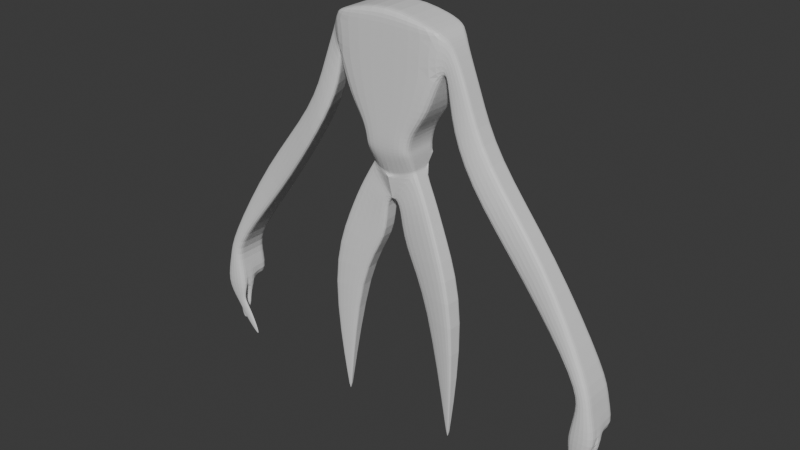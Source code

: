 # Source: windman.blend  (saved by Blender 4.0.36; exported with 4.5.12 LTS)
import bpy
from mathutils import Matrix  # noqa: F401  (used for matrix-valued properties, if any)

bpy.ops.wm.read_factory_settings(use_empty=True)
scene = bpy.context.scene
scene.name = 'Scene'

# ---- collections
col_collection = bpy.data.collections.new('Collection'); scene.collection.children.link(col_collection)

# ---- materials (node trees are filled in below, after node groups)
mat_material = bpy.data.materials.new('Material')
mat_material.alpha_threshold = 0.0
mat_material.use_transparent_shadow = False
mat_material.roughness = 0.5
mat_material.line_color = (0.0, 0.0, 0.0, 1.0)

# ---- material node trees
mat_material.use_nodes = True; mat_material.node_tree.nodes.clear()
_N = mat_material.node_tree.nodes; _L = mat_material.node_tree.links
n0 = _N.new('ShaderNodeOutputMaterial'); n0.name = 'Material Output'; n0.location = (300, 300)
n1 = _N.new('ShaderNodeBsdfPrincipled'); n1.name = 'Principled BSDF'; n1.location = (10, 300)
n1.inputs[3].default_value = 1.45
_L.new(n1.outputs[0], n0.inputs[0])
n0.is_active_output = True

# ---- world
world_world = bpy.data.worlds.new('World'); scene.world = world_world
world_world.use_nodes = True; world_world.node_tree.nodes.clear()
_N = world_world.node_tree.nodes; _L = world_world.node_tree.links
n0 = _N.new('ShaderNodeOutputWorld'); n0.name = 'World Output'; n0.location = (300, 300)
n1 = _N.new('ShaderNodeBackground'); n1.name = 'Background'; n1.location = (10, 300)
n1.inputs[0].default_value = (0.05088, 0.05088, 0.05088, 1.0)
_L.new(n1.outputs[0], n0.inputs[0])
n0.is_active_output = True
world_world.color = (0.05088, 0.05088, 0.05088)
world_world.use_sun_shadow = False
world_world.sun_shadow_jitter_overblur = 0.0

# ---- meshes
me_cube = bpy.data.meshes.new('Cube')
me_cube.from_pydata([(2.465, 1.0, 1.719), (1.167, 1.0, -2.301), (2.465, -1.0, 1.719), (1.167, -1.0, -2.301), (2.38, 1.0, 0.09451), (2.579, -0.5213, 0.4889), (2.38, -1.0, 0.09451), (2.579, 0.5213, 0.4889), (2.728, -0.5213, 1.561), (2.728, 0.5213, 1.561), (1.067, 0.9061, -3.229), (1.067, -0.9061, -3.229), (0.0, 1.0, -2.222), (0.0, -1.0, 1.778), (0.0, -1.0, -2.222), (0.0, 1.0, 1.778), (0.0, 1.0, 0.09451), (0.0, -1.0, 0.09451), (0.0, 0.8508, -3.809), (0.0, -0.8508, -3.809), (0.0, -0.7137, -4.374), (1.012, -0.4201, -4.028), (1.012, 0.4201, -4.028), (2.347, 1.0, 1.931), (2.347, -1.0, 1.931), (0.0, 1.0, 2.589), (0.0, -1.0, 2.589), (1.904, 1.0, -1.37), (1.904, -1.0, -1.37), (0.0, -1.0, -1.064), (0.0, 1.0, -1.064), (1.011, -1.0, -3.046), (1.011, 1.0, -3.046), (0.0, -1.0, -3.12), (0.0, 1.0, -3.12), (6.254, 0.5213, -6.903), (6.254, -0.5213, -6.903), (7.125, -0.5213, -5.851), (7.125, 0.5213, -5.851), (3.687, -0.8867, -3.571), (4.269, -0.5213, -2.581), (4.269, 0.5213, -2.581), (3.809, 0.8162, -3.0), (3.482, -0.5213, -0.2965), (3.036, 0.5213, -1.269), (2.607, -0.5213, -1.269), (3.482, 0.5213, -0.2965), (8.899, 0.7882, -10.17), (8.899, -0.7882, -10.17), (9.51, -0.7882, -10.15), (9.51, 0.7882, -10.15), (0.0, -0.7137, -4.374), (1.012, -0.4201, -4.028), (1.012, 0.4201, -4.028), (0.0, 0.7137, -4.374), (0.0, -0.4703, -5.382), (0.0, -0.4703, -5.392), (0.0, 0.3698, -5.392), (0.0, 0.3698, -5.382), (1.57, -0.5238, -5.047), (1.556, 0.3537, -4.993), (0.3736, -0.5457, -5.649), (0.3591, 0.3317, -5.594), (3.317, -0.8152, -9.684), (3.404, 0.2171, -9.684), (1.753, -0.5949, -9.186), (1.839, 0.4373, -9.186), (0.3959, -0.4097, -7.392), (2.178, -0.6652, -6.468), (2.264, 0.2094, -6.468), (0.4816, 0.4649, -7.392), (2.771, -0.1687, -16.11), (2.776, -0.1205, -16.11), (2.749, -0.1677, -16.11), (2.753, -0.1194, -16.11), (8.694, 0.9144, -12.57), (8.694, -0.9144, -12.57), (10.05, -0.9144, -12.63), (10.05, 0.9144, -12.63), (9.623, 0.8513, -11.13), (9.035, 0.8513, -11.2), (9.035, -0.8513, -11.2), (9.623, -0.8513, -11.13), (2.465, -5.96e-08, 1.719), (1.167, 1.788e-07, -2.301), (2.38, 0.0, 0.09451), (1.067, 0.0, -3.229), (2.579, 0.0, 0.4889), (2.728, -1.192e-07, 1.561), (1.012, 2.98e-08, -4.028), (2.347, 0.0, 1.931), (0.0, -5.96e-08, 2.589), (1.904, 1.192e-07, -1.37), (1.011, 1.192e-07, -3.046), (6.254, 0.0, -6.903), (7.125, 0.0, -5.851), (4.269, 0.0, -2.581), (3.748, -0.03522, -3.285), (2.822, 0.0, -1.269), (3.482, -5.96e-08, -0.2965), (8.899, -1.605e-07, -10.17), (9.51, -1.199e-07, -10.15), (1.012, 2.98e-08, -4.028), (0.0, 0.0, -4.374), (0.0, -0.05022, -5.392), (0.0, -0.05022, -5.382), (1.563, -0.08505, -5.02), (0.3663, -0.107, -5.621), (3.36, -0.299, -9.684), (1.796, -0.07877, -9.186), (0.4387, 0.02761, -7.392), (2.221, -0.2279, -6.468), (2.774, -0.1446, -16.11), (2.751, -0.1435, -16.11), (8.694, -7.593e-08, -12.57), (10.05, -6.831e-08, -12.63), (9.623, -1.293e-07, -11.13), (9.035, -1.415e-07, -11.2), (1.167, 0.5, -2.301), (1.067, 0.453, -3.229), (1.012, 0.21, -4.028), (1.011, 0.5, -3.046), (4.269, 0.2606, -2.581), (3.482, 0.2606, -0.2965), (1.012, 0.21, -4.028), (0.0, 0.1598, -5.392), (1.559, 0.1343, -5.006), (0.3627, 0.1124, -5.608), (3.382, -0.04098, -9.684), (1.817, 0.1793, -9.186), (2.243, -0.009247, -6.468), (2.775, -0.1325, -16.11), (2.752, -0.1315, -16.11), (9.623, 0.4256, -11.13), (2.465, 0.5, 1.719), (2.38, 0.5, 0.09451), (2.579, 0.2606, 0.4889), (2.728, 0.2606, 1.561), (2.347, 0.5, 1.931), (0.0, 0.5, 2.589), (1.904, 0.5, -1.37), (6.254, 0.2606, -6.903), (7.125, 0.2606, -5.851), (3.779, 0.3905, -3.142), (2.929, 0.2606, -1.269), (8.899, 0.3941, -10.17), (9.51, 0.3941, -10.15), (0.0, 0.3568, -4.374), (0.0, 0.1598, -5.382), (0.4602, 0.2463, -7.392), (8.694, 0.4572, -12.57), (10.05, 0.4572, -12.63), (9.035, 0.4256, -11.2), (2.465, -0.5, 1.719), (2.38, -0.5, 0.09451), (2.579, -0.2606, 0.4889), (2.728, -0.2606, 1.561), (2.347, -0.5, 1.931), (0.0, -0.5, 2.589), (1.904, -0.5, -1.37), (6.254, -0.2606, -6.903), (7.125, -0.2606, -5.851), (3.718, -0.4609, -3.428), (2.715, -0.2606, -1.269), (8.899, -0.3941, -10.17), (9.51, -0.3941, -10.15), (0.0, -0.3568, -4.374), (0.0, -0.2603, -5.382), (0.4173, -0.1911, -7.392), (8.694, -0.4572, -12.57), (10.05, -0.4572, -12.63), (9.035, -0.4256, -11.2), (1.167, -0.5, -2.301), (1.067, -0.453, -3.229), (1.012, -0.21, -4.028), (1.011, -0.5, -3.046), (4.269, -0.2606, -2.581), (3.482, -0.2606, -0.2965), (1.012, -0.21, -4.028), (0.0, -0.2603, -5.392), (1.567, -0.3044, -5.033), (0.37, -0.3263, -5.635), (3.339, -0.5571, -9.684), (1.774, -0.3368, -9.186), (2.2, -0.4466, -6.468), (2.773, -0.1567, -16.11), (2.75, -0.1556, -16.11), (9.623, -0.4256, -11.13), (8.913, -0.5955, -13.24), (8.913, -0.776, -13.24), (9.362, -0.776, -13.54), (9.362, -0.5955, -13.54), (8.732, -0.5955, -13.52), (8.732, -0.776, -13.52), (9.18, -0.776, -13.82), (9.18, -0.5955, -13.82), (8.351, -0.6067, -14.17), (8.351, -0.7649, -14.17), (8.744, -0.7649, -14.43), (8.744, -0.6067, -14.43), (8.08, -0.6678, -14.92), (8.08, -0.7038, -14.92), (8.169, -0.7038, -14.98), (8.169, -0.6678, -14.98), (9.669, -0.1159, -13.4), (9.001, -0.1159, -13.37), (9.001, -0.3413, -13.37), (9.669, -0.3413, -13.4), (9.65, -0.1159, -13.81), (8.982, -0.1159, -13.78), (8.982, -0.3413, -13.78), (9.65, -0.3413, -13.81), (9.832, -0.04511, -14.48), (9.385, -0.04511, -14.46), (9.385, -0.1959, -14.46), (9.832, -0.1959, -14.48), (9.664, -0.09562, -14.86), (9.516, -0.09562, -14.86), (9.516, -0.1454, -14.86), (9.664, -0.1454, -14.86)], [], [(153, 2, 8, 156), (16, 15, 0, 4), (30, 16, 4, 27), (159, 154, 6, 28), (173, 11, 21, 174), (175, 31, 11, 173), (34, 32, 10, 18), (31, 33, 19, 11), (135, 4, 7, 136), (4, 0, 9, 7), (28, 6, 17, 29), (2, 6, 5, 8), (40, 39, 36, 37), (6, 2, 13, 17), (13, 2, 24, 26), (174, 21, 52, 178), (18, 10, 53, 54), (11, 19, 20, 21), (157, 158, 26, 24), (0, 15, 25, 23), (134, 0, 23, 138), (3, 28, 29, 14), (172, 159, 28, 3), (12, 30, 27, 1), (3, 14, 33, 31), (12, 1, 32, 34), (172, 3, 31, 175), (35, 38, 50, 47), (42, 41, 38, 35), (143, 42, 35, 141), (176, 40, 37, 161), (177, 43, 40, 176), (144, 44, 42, 143), (44, 46, 41, 42), (43, 45, 39, 40), (8, 5, 45, 43), (7, 9, 46, 44), (136, 7, 44, 144), (156, 8, 43, 177), (80, 79, 78, 75), (141, 35, 47, 145), (161, 37, 49, 165), (37, 36, 48, 49), (147, 54, 58, 148), (21, 20, 51, 52), (167, 179, 56, 55), (57, 53, 60, 62), (54, 53, 57, 58), (52, 51, 55, 56), (68, 67, 65, 63), (125, 57, 62, 127), (52, 56, 61, 59), (178, 52, 59, 180), (63, 65, 73, 71), (184, 68, 63, 182), (70, 69, 64, 66), (149, 70, 66, 129), (127, 62, 70, 149), (62, 60, 69, 70), (180, 59, 68, 184), (59, 61, 67, 68), (185, 71, 73, 186), (182, 63, 71, 185), (66, 64, 72, 74), (129, 66, 74, 132), (169, 170, 191, 188), (152, 80, 75, 150), (187, 82, 77, 170), (82, 81, 76, 77), (49, 48, 81, 82), (165, 49, 82, 187), (145, 47, 80, 152), (47, 50, 79, 80), (164, 100, 117, 171), (146, 101, 116, 133), (133, 116, 115, 151), (171, 117, 114, 169), (150, 151, 115, 114), (183, 109, 113, 186), (128, 108, 112, 131), (131, 112, 113, 132), (126, 106, 111, 130), (181, 107, 110, 168), (168, 110, 109, 183), (130, 111, 108, 128), (124, 102, 106, 126), (179, 104, 107, 181), (148, 125, 104, 105), (166, 103, 105, 167), (142, 95, 101, 146), (160, 94, 100, 164), (137, 88, 99, 123), (155, 87, 98, 163), (163, 98, 97, 162), (123, 99, 96, 122), (122, 96, 95, 142), (162, 97, 94, 160), (118, 84, 93, 121), (118, 140, 92, 84), (153, 83, 90, 157), (138, 139, 91, 90), (120, 89, 102, 124), (154, 85, 87, 155), (121, 93, 86, 119), (119, 86, 89, 120), (140, 135, 85, 92), (134, 83, 88, 137), (0, 134, 137, 9), (27, 4, 135, 140), (10, 119, 120, 22), (32, 121, 119, 10), (22, 120, 124, 53), (23, 25, 139, 138), (1, 27, 140, 118), (1, 118, 121, 32), (41, 122, 142, 38), (46, 123, 122, 41), (9, 137, 123, 46), (38, 142, 146, 50), (58, 57, 125, 148), (53, 124, 126, 60), (69, 130, 128, 64), (60, 126, 130, 69), (72, 131, 132, 74), (64, 128, 131, 72), (75, 78, 151, 150), (79, 133, 151, 78), (50, 146, 133, 79), (100, 145, 152, 117), (117, 152, 150, 114), (109, 129, 132, 113), (107, 127, 149, 110), (110, 149, 129, 109), (104, 125, 127, 107), (103, 147, 148, 105), (94, 141, 145, 100), (87, 136, 144, 98), (98, 144, 143, 97), (97, 143, 141, 94), (83, 134, 138, 90), (85, 135, 136, 87), (6, 154, 155, 5), (2, 153, 157, 24), (39, 162, 160, 36), (45, 163, 162, 39), (5, 155, 163, 45), (36, 160, 164, 48), (51, 166, 167, 55), (56, 179, 181, 61), (67, 168, 183, 65), (61, 181, 168, 67), (65, 183, 186, 73), (81, 171, 169, 76), (48, 164, 171, 81), (101, 165, 187, 116), (116, 187, 170, 115), (169, 114, 205, 206), (108, 182, 185, 112), (112, 185, 186, 113), (106, 180, 184, 111), (111, 184, 182, 108), (102, 178, 180, 106), (105, 104, 179, 167), (95, 161, 165, 101), (88, 156, 177, 99), (99, 177, 176, 96), (96, 176, 161, 95), (84, 172, 175, 93), (84, 92, 159, 172), (90, 91, 158, 157), (89, 174, 178, 102), (93, 175, 173, 86), (86, 173, 174, 89), (92, 85, 154, 159), (83, 153, 156, 88), (188, 191, 195, 192), (76, 169, 188, 189), (170, 77, 190, 191), (77, 76, 189, 190), (195, 194, 198, 199), (190, 189, 193, 194), (191, 190, 194, 195), (189, 188, 192, 193), (199, 198, 202, 203), (193, 192, 196, 197), (192, 195, 199, 196), (194, 193, 197, 198), (200, 203, 202, 201), (197, 196, 200, 201), (196, 199, 203, 200), (198, 197, 201, 202), (207, 206, 210, 211), (115, 170, 207, 204), (170, 169, 206, 207), (114, 115, 204, 205), (208, 211, 215, 212), (206, 205, 209, 210), (204, 207, 211, 208), (205, 204, 208, 209), (215, 214, 218, 219), (209, 208, 212, 213), (211, 210, 214, 215), (210, 209, 213, 214), (217, 216, 219, 218), (214, 213, 217, 218), (212, 215, 219, 216), (213, 212, 216, 217)])
_uv = me_cube.uv_layers.new(name='UVMap')
_uv.uv.foreach_set('vector', [0.625, 0.6875, 0.625, 0.75, 0.625, 0.75, 0.625, 0.6875, 0.5, 0.375, 0.625, 0.375, 0.625, 0.5, 0.5, 0.5, 0.4375, 0.375, 0.5, 0.375, 0.5, 0.5, 0.4375, 0.5, 0.4375, 0.6875, 0.5, 0.6875, 0.5, 0.75, 0.4375, 0.75, 0.375, 0.6875, 0.375, 0.75, 0.375, 0.75, 0.375, 0.6875, 0.375, 0.6875, 0.375, 0.75, 0.375, 0.75, 0.375, 0.6875, 0.375, 0.375, 0.375, 0.5, 0.375, 0.5, 0.375, 0.375, 0.375, 0.75, 0.375, 0.875, 0.375, 0.875, 0.375, 0.75, 0.5, 0.5625, 0.5, 0.5, 0.5, 0.5, 0.5, 0.5625, 0.5, 0.5, 0.625, 0.5, 0.625, 0.5, 0.5, 0.5, 0.4375, 0.75, 0.5, 0.75, 0.5, 0.875, 0.4375, 0.875, 0.625, 0.75, 0.5, 0.75, 0.5, 0.75, 0.625, 0.75, 0.625, 0.75, 0.5, 0.75, 0.5, 0.75, 0.625, 0.75, 0.5, 0.75, 0.625, 0.75, 0.625, 0.875, 0.5, 0.875, 0.625, 0.875, 0.625, 0.75, 0.625, 0.75, 0.625, 0.875, 0.375, 0.6875, 0.375, 0.75, 0.375, 0.75, 0.375, 0.6875, 0.375, 0.375, 0.375, 0.5, 0.375, 0.5, 0.375, 0.375, 0.375, 0.75, 0.375, 0.875, 0.375, 0.875, 0.375, 0.75, 0.625, 0.6875, 0.75, 0.6875, 0.75, 0.75, 0.625, 0.75, 0.625, 0.5, 0.625, 0.375, 0.625, 0.375, 0.625, 0.5, 0.625, 0.5625, 0.625, 0.5, 0.625, 0.5, 0.625, 0.5625, 0.375, 0.75, 0.4375, 0.75, 0.4375, 0.875, 0.375, 0.875, 0.375, 0.6875, 0.4375, 0.6875, 0.4375, 0.75, 0.375, 0.75, 0.375, 0.375, 0.4375, 0.375, 0.4375, 0.5, 0.375, 0.5, 0.375, 0.75, 0.375, 0.875, 0.375, 0.875, 0.375, 0.75, 0.375, 0.375, 0.375, 0.5, 0.375, 0.5, 0.375, 0.375, 0.375, 0.6875, 0.375, 0.75, 0.375, 0.75, 0.375, 0.6875, 0.5, 0.5, 0.625, 0.5, 0.625, 0.5, 0.5, 0.5, 0.5, 0.5, 0.625, 0.5, 0.625, 0.5, 0.5, 0.5, 0.5, 0.5625, 0.5, 0.5, 0.5, 0.5, 0.5, 0.5625, 0.625, 0.6875, 0.625, 0.75, 0.625, 0.75, 0.625, 0.6875, 0.625, 0.6875, 0.625, 0.75, 0.625, 0.75, 0.625, 0.6875, 0.5, 0.5625, 0.5, 0.5, 0.5, 0.5, 0.5, 0.5625, 0.5, 0.5, 0.625, 0.5, 0.625, 0.5, 0.5, 0.5, 0.625, 0.75, 0.5, 0.75, 0.5, 0.75, 0.625, 0.75, 0.625, 0.75, 0.5, 0.75, 0.5, 0.75, 0.625, 0.75, 0.5, 0.5, 0.625, 0.5, 0.625, 0.5, 0.5, 0.5, 0.5, 0.5625, 0.5, 0.5, 0.5, 0.5, 0.5, 0.5625, 0.625, 0.6875, 0.625, 0.75, 0.625, 0.75, 0.625, 0.6875, 0.5, 0.5, 0.625, 0.5, 0.625, 0.5, 0.5, 0.5, 0.5, 0.5625, 0.5, 0.5, 0.5, 0.5, 0.5, 0.5625, 0.625, 0.6875, 0.625, 0.75, 0.625, 0.75, 0.625, 0.6875, 0.625, 0.75, 0.5, 0.75, 0.5, 0.75, 0.625, 0.75, 0.0, 0.0, 0.0, 0.0, 0.0, 0.0, 0.0, 0.0, 0.375, 0.75, 0.375, 0.875, 0.375, 0.875, 0.375, 0.75, 0.25, 0.6875, 0.375, 0.6875, 0.375, 0.75, 0.25, 0.75, 0.375, 0.5, 0.375, 0.5, 0.375, 0.5, 0.375, 0.5, 0.375, 0.375, 0.375, 0.5, 0.375, 0.5, 0.375, 0.375, 0.375, 0.75, 0.375, 0.875, 0.375, 0.875, 0.375, 0.75, 0.375, 0.75, 0.375, 0.75, 0.375, 0.75, 0.375, 0.75, 0.375, 0.5625, 0.375, 0.5, 0.375, 0.5, 0.375, 0.5625, 0.375, 0.75, 0.375, 0.75, 0.375, 0.75, 0.375, 0.75, 0.375, 0.6875, 0.375, 0.75, 0.375, 0.75, 0.375, 0.6875, 0.375, 0.75, 0.375, 0.75, 0.375, 0.75, 0.375, 0.75, 0.375, 0.6875, 0.375, 0.75, 0.375, 0.75, 0.375, 0.6875, 0.375, 0.5, 0.375, 0.5, 0.375, 0.5, 0.375, 0.5, 0.375, 0.5625, 0.375, 0.5, 0.375, 0.5, 0.375, 0.5625, 0.375, 0.5625, 0.375, 0.5, 0.375, 0.5, 0.375, 0.5625, 0.375, 0.5, 0.375, 0.5, 0.375, 0.5, 0.375, 0.5, 0.375, 0.6875, 0.375, 0.75, 0.375, 0.75, 0.375, 0.6875, 0.375, 0.75, 0.375, 0.75, 0.375, 0.75, 0.375, 0.75, 0.375, 0.6875, 0.375, 0.75, 0.375, 0.75, 0.375, 0.6875, 0.375, 0.6875, 0.375, 0.75, 0.375, 0.75, 0.375, 0.6875, 0.375, 0.5, 0.375, 0.5, 0.375, 0.5, 0.375, 0.5, 0.375, 0.5625, 0.375, 0.5, 0.375, 0.5, 0.375, 0.5625, 0.5, 0.6875, 0.625, 0.6875, 0.625, 0.6875, 0.5, 0.6875, 0.5, 0.5625, 0.5, 0.5, 0.5, 0.5, 0.5, 0.5625, 0.625, 0.6875, 0.625, 0.75, 0.625, 0.75, 0.625, 0.6875, 0.625, 0.75, 0.5, 0.75, 0.5, 0.75, 0.625, 0.75, 0.625, 0.75, 0.5, 0.75, 0.5, 0.75, 0.625, 0.75, 0.625, 0.6875, 0.625, 0.75, 0.625, 0.75, 0.625, 0.6875, 0.5, 0.5625, 0.5, 0.5, 0.5, 0.5, 0.5, 0.5625, 0.5, 0.5, 0.625, 0.5, 0.625, 0.5, 0.5, 0.5, 0.5, 0.6875, 0.5, 0.625, 0.5, 0.625, 0.5, 0.6875, 0.625, 0.5625, 0.625, 0.625, 0.625, 0.625, 0.625, 0.5625, 0.625, 0.5625, 0.625, 0.625, 0.625, 0.625, 0.625, 0.5625, 0.5, 0.6875, 0.5, 0.625, 0.5, 0.625, 0.5, 0.6875, 0.5, 0.5625, 0.625, 0.5625, 0.625, 0.625, 0.5, 0.625, 0.375, 0.6875, 0.375, 0.625, 0.375, 0.625, 0.375, 0.6875, 0.375, 0.5625, 0.375, 0.625, 0.375, 0.625, 0.375, 0.5625, 0.375, 0.5625, 0.375, 0.625, 0.375, 0.625, 0.375, 0.5625, 0.375, 0.5625, 0.375, 0.625, 0.375, 0.625, 0.375, 0.5625, 0.375, 0.6875, 0.375, 0.625, 0.375, 0.625, 0.375, 0.6875, 0.375, 0.6875, 0.375, 0.625, 0.375, 0.625, 0.375, 0.6875, 0.375, 0.5625, 0.375, 0.625, 0.375, 0.625, 0.375, 0.5625, 0.375, 0.5625, 0.375, 0.625, 0.375, 0.625, 0.375, 0.5625, 0.375, 0.6875, 0.375, 0.625, 0.375, 0.625, 0.375, 0.6875, 0.25, 0.5625, 0.375, 0.5625, 0.375, 0.625, 0.25, 0.625, 0.0, 0.0, 0.0, 0.0, 0.0, 0.0, 0.0, 0.0, 0.625, 0.5625, 0.625, 0.625, 0.625, 0.625, 0.625, 0.5625, 0.5, 0.6875, 0.5, 0.625, 0.5, 0.625, 0.5, 0.6875, 0.625, 0.5625, 0.625, 0.625, 0.625, 0.625, 0.625, 0.5625, 0.5, 0.6875, 0.5, 0.625, 0.5, 0.625, 0.5, 0.6875, 0.5, 0.6875, 0.5, 0.625, 0.5, 0.625, 0.5, 0.6875, 0.625, 0.5625, 0.625, 0.625, 0.625, 0.625, 0.625, 0.5625, 0.625, 0.5625, 0.625, 0.625, 0.625, 0.625, 0.625, 0.5625, 0.5, 0.6875, 0.5, 0.625, 0.5, 0.625, 0.5, 0.6875, 0.375, 0.5625, 0.375, 0.625, 0.375, 0.625, 0.375, 0.5625, 0.375, 0.5625, 0.4375, 0.5625, 0.4375, 0.625, 0.375, 0.625, 0.625, 0.6875, 0.625, 0.625, 0.625, 0.625, 0.625, 0.6875, 0.625, 0.5625, 0.75, 0.5625, 0.75, 0.625, 0.625, 0.625, 0.375, 0.5625, 0.375, 0.625, 0.375, 0.625, 0.375, 0.5625, 0.5, 0.6875, 0.5, 0.625, 0.5, 0.625, 0.5, 0.6875, 0.375, 0.5625, 0.375, 0.625, 0.375, 0.625, 0.375, 0.5625, 0.375, 0.5625, 0.375, 0.625, 0.375, 0.625, 0.375, 0.5625, 0.4375, 0.5625, 0.5, 0.5625, 0.5, 0.625, 0.4375, 0.625, 0.625, 0.5625, 0.625, 0.625, 0.625, 0.625, 0.625, 0.5625, 0.625, 0.5, 0.625, 0.5625, 0.625, 0.5625, 0.625, 0.5, 0.4375, 0.5, 0.5, 0.5, 0.5, 0.5625, 0.4375, 0.5625, 0.375, 0.5, 0.375, 0.5625, 0.375, 0.5625, 0.375, 0.5, 0.375, 0.5, 0.375, 0.5625, 0.375, 0.5625, 0.375, 0.5, 0.375, 0.5, 0.375, 0.5625, 0.375, 0.5625, 0.375, 0.5, 0.625, 0.5, 0.75, 0.5, 0.75, 0.5625, 0.625, 0.5625, 0.375, 0.5, 0.4375, 0.5, 0.4375, 0.5625, 0.375, 0.5625, 0.375, 0.5, 0.375, 0.5625, 0.375, 0.5625, 0.375, 0.5, 0.625, 0.5, 0.625, 0.5625, 0.625, 0.5625, 0.625, 0.5, 0.625, 0.5, 0.625, 0.5625, 0.625, 0.5625, 0.625, 0.5, 0.625, 0.5, 0.625, 0.5625, 0.625, 0.5625, 0.625, 0.5, 0.625, 0.5, 0.625, 0.5625, 0.625, 0.5625, 0.625, 0.5, 0.25, 0.5, 0.375, 0.5, 0.375, 0.5625, 0.25, 0.5625, 0.375, 0.5, 0.375, 0.5625, 0.375, 0.5625, 0.375, 0.5, 0.375, 0.5, 0.375, 0.5625, 0.375, 0.5625, 0.375, 0.5, 0.375, 0.5, 0.375, 0.5625, 0.375, 0.5625, 0.375, 0.5, 0.375, 0.5, 0.375, 0.5625, 0.375, 0.5625, 0.375, 0.5, 0.375, 0.5, 0.375, 0.5625, 0.375, 0.5625, 0.375, 0.5, 0.5, 0.5, 0.625, 0.5, 0.625, 0.5625, 0.5, 0.5625, 0.625, 0.5, 0.625, 0.5625, 0.625, 0.5625, 0.625, 0.5, 0.625, 0.5, 0.625, 0.5625, 0.625, 0.5625, 0.625, 0.5, 0.5, 0.625, 0.5, 0.5625, 0.5, 0.5625, 0.5, 0.625, 0.5, 0.625, 0.5, 0.5625, 0.5, 0.5625, 0.5, 0.625, 0.375, 0.625, 0.375, 0.5625, 0.375, 0.5625, 0.375, 0.625, 0.375, 0.625, 0.375, 0.5625, 0.375, 0.5625, 0.375, 0.625, 0.375, 0.625, 0.375, 0.5625, 0.375, 0.5625, 0.375, 0.625, 0.375, 0.625, 0.375, 0.5625, 0.375, 0.5625, 0.375, 0.625, 0.0, 0.0, 0.0, 0.0, 0.0, 0.0, 0.0, 0.0, 0.5, 0.625, 0.5, 0.5625, 0.5, 0.5625, 0.5, 0.625, 0.5, 0.625, 0.5, 0.5625, 0.5, 0.5625, 0.5, 0.625, 0.5, 0.625, 0.5, 0.5625, 0.5, 0.5625, 0.5, 0.625, 0.5, 0.625, 0.5, 0.5625, 0.5, 0.5625, 0.5, 0.625, 0.625, 0.625, 0.625, 0.5625, 0.625, 0.5625, 0.625, 0.625, 0.5, 0.625, 0.5, 0.5625, 0.5, 0.5625, 0.5, 0.625, 0.5, 0.75, 0.5, 0.6875, 0.5, 0.6875, 0.5, 0.75, 0.625, 0.75, 0.625, 0.6875, 0.625, 0.6875, 0.625, 0.75, 0.5, 0.75, 0.5, 0.6875, 0.5, 0.6875, 0.5, 0.75, 0.5, 0.75, 0.5, 0.6875, 0.5, 0.6875, 0.5, 0.75, 0.5, 0.75, 0.5, 0.6875, 0.5, 0.6875, 0.5, 0.75, 0.5, 0.75, 0.5, 0.6875, 0.5, 0.6875, 0.5, 0.75, 0.0, 0.0, 0.0, 0.0, 0.0, 0.0, 0.0, 0.0, 0.375, 0.75, 0.375, 0.6875, 0.375, 0.6875, 0.375, 0.75, 0.375, 0.75, 0.375, 0.6875, 0.375, 0.6875, 0.375, 0.75, 0.375, 0.75, 0.375, 0.6875, 0.375, 0.6875, 0.375, 0.75, 0.375, 0.75, 0.375, 0.6875, 0.375, 0.6875, 0.375, 0.75, 0.5, 0.75, 0.5, 0.6875, 0.5, 0.6875, 0.5, 0.75, 0.5, 0.75, 0.5, 0.6875, 0.5, 0.6875, 0.5, 0.75, 0.625, 0.625, 0.625, 0.6875, 0.625, 0.6875, 0.625, 0.625, 0.625, 0.625, 0.625, 0.6875, 0.625, 0.6875, 0.625, 0.625, 0.5, 0.6875, 0.5, 0.625, 0.5, 0.625, 0.5, 0.6875, 0.375, 0.625, 0.375, 0.6875, 0.375, 0.6875, 0.375, 0.625, 0.375, 0.625, 0.375, 0.6875, 0.375, 0.6875, 0.375, 0.625, 0.375, 0.625, 0.375, 0.6875, 0.375, 0.6875, 0.375, 0.625, 0.375, 0.625, 0.375, 0.6875, 0.375, 0.6875, 0.375, 0.625, 0.375, 0.625, 0.375, 0.6875, 0.375, 0.6875, 0.375, 0.625, 0.25, 0.625, 0.375, 0.625, 0.375, 0.6875, 0.25, 0.6875, 0.625, 0.625, 0.625, 0.6875, 0.625, 0.6875, 0.625, 0.625, 0.625, 0.625, 0.625, 0.6875, 0.625, 0.6875, 0.625, 0.625, 0.625, 0.625, 0.625, 0.6875, 0.625, 0.6875, 0.625, 0.625, 0.625, 0.625, 0.625, 0.6875, 0.625, 0.6875, 0.625, 0.625, 0.375, 0.625, 0.375, 0.6875, 0.375, 0.6875, 0.375, 0.625, 0.375, 0.625, 0.4375, 0.625, 0.4375, 0.6875, 0.375, 0.6875, 0.625, 0.625, 0.75, 0.625, 0.75, 0.6875, 0.625, 0.6875, 0.375, 0.625, 0.375, 0.6875, 0.375, 0.6875, 0.375, 0.625, 0.375, 0.625, 0.375, 0.6875, 0.375, 0.6875, 0.375, 0.625, 0.375, 0.625, 0.375, 0.6875, 0.375, 0.6875, 0.375, 0.625, 0.4375, 0.625, 0.5, 0.625, 0.5, 0.6875, 0.4375, 0.6875, 0.625, 0.625, 0.625, 0.6875, 0.625, 0.6875, 0.625, 0.625, 0.5, 0.6875, 0.625, 0.6875, 0.625, 0.6875, 0.5, 0.6875, 0.5, 0.75, 0.5, 0.6875, 0.5, 0.6875, 0.5, 0.75, 0.625, 0.6875, 0.625, 0.75, 0.625, 0.75, 0.625, 0.6875, 0.625, 0.75, 0.5, 0.75, 0.5, 0.75, 0.625, 0.75, 0.625, 0.6875, 0.625, 0.75, 0.625, 0.75, 0.625, 0.6875, 0.625, 0.75, 0.5, 0.75, 0.5, 0.75, 0.625, 0.75, 0.625, 0.6875, 0.625, 0.75, 0.625, 0.75, 0.625, 0.6875, 0.5, 0.75, 0.5, 0.6875, 0.5, 0.6875, 0.5, 0.75, 0.625, 0.6875, 0.625, 0.75, 0.625, 0.75, 0.625, 0.6875, 0.5, 0.75, 0.5, 0.6875, 0.5, 0.6875, 0.5, 0.75, 0.5, 0.6875, 0.625, 0.6875, 0.625, 0.6875, 0.5, 0.6875, 0.625, 0.75, 0.5, 0.75, 0.5, 0.75, 0.625, 0.75, 0.5, 0.6875, 0.625, 0.6875, 0.625, 0.75, 0.5, 0.75, 0.5, 0.75, 0.5, 0.6875, 0.5, 0.6875, 0.5, 0.75, 0.5, 0.6875, 0.625, 0.6875, 0.625, 0.6875, 0.5, 0.6875, 0.625, 0.75, 0.5, 0.75, 0.5, 0.75, 0.625, 0.75, 0.625, 0.6875, 0.5, 0.6875, 0.5, 0.6875, 0.625, 0.6875, 0.625, 0.625, 0.625, 0.6875, 0.625, 0.6875, 0.625, 0.625, 0.625, 0.6875, 0.5, 0.6875, 0.5, 0.6875, 0.625, 0.6875, 0.5, 0.625, 0.625, 0.625, 0.625, 0.625, 0.5, 0.625, 0.625, 0.625, 0.625, 0.6875, 0.625, 0.6875, 0.625, 0.625, 0.5, 0.6875, 0.5, 0.625, 0.5, 0.625, 0.5, 0.6875, 0.625, 0.625, 0.625, 0.6875, 0.625, 0.6875, 0.625, 0.625, 0.5, 0.625, 0.625, 0.625, 0.625, 0.625, 0.5, 0.625, 0.625, 0.6875, 0.5, 0.6875, 0.5, 0.6875, 0.625, 0.6875, 0.5, 0.625, 0.625, 0.625, 0.625, 0.625, 0.5, 0.625, 0.625, 0.6875, 0.5, 0.6875, 0.5, 0.6875, 0.625, 0.6875, 0.5, 0.6875, 0.5, 0.625, 0.5, 0.625, 0.5, 0.6875, 0.5, 0.625, 0.625, 0.625, 0.625, 0.6875, 0.5, 0.6875, 0.5, 0.6875, 0.5, 0.625, 0.5, 0.625, 0.5, 0.6875, 0.625, 0.625, 0.625, 0.6875, 0.625, 0.6875, 0.625, 0.625, 0.5, 0.625, 0.625, 0.625, 0.625, 0.625, 0.5, 0.625])
me_cube.materials.append(mat_material)
me_cube.use_mirror_vertex_groups = False
me_cube.update()

# ---- objects
ob_cube = bpy.data.objects.new('Cube', me_cube)
ob_empty = bpy.data.objects.new('Empty', None)

# ---- transforms, parenting, visibility, modifiers, constraints
ob_cube.location = (0.0, 0.0, 8.179)
ob_cube.lock_rotations_4d = False
ob_cube.empty_display_type = 'ARROWS'
ob_cube.lineart.crease_threshold = 0.0
_m = ob_cube.modifiers.new('Mirror', 'MIRROR')
_m = ob_cube.modifiers.new('Subdivision', 'SUBSURF')
ob_empty.location = (2.465, 25.99, 1.921)
ob_empty.rotation_euler = (1.575, 0.5537, 3.142)
ob_empty.scale = (5.831, 5.831, 5.831)
ob_empty.empty_display_type = 'IMAGE'
ob_empty.empty_display_size = 5.0

# ---- collection membership
col_collection.objects.link(ob_cube)
col_collection.objects.link(ob_empty)

# ---- scene / render settings (as saved in the file)
scene.frame_start = 1; scene.frame_end = 250; scene.frame_set(1)
scene.render.engine = 'BLENDER_EEVEE_NEXT'
scene.cycles.sampling_pattern = 'TABULATED_SOBOL'
bpy.context.view_layer.update()

# ---- added for rendering (the .blend has no active camera and no usable light): camera, sun
cam_auto = bpy.data.cameras.new('AutoCamera')
cam_auto.lens = 50.0
cam_auto.sensor_width = 36.0
cam_auto.clip_end = 1000.0
ob_auto_camera = bpy.data.objects.new('AutoCamera', cam_auto)
scene.collection.objects.link(ob_auto_camera)
ob_auto_camera.location = (25.4644, -30.5573, 21.7912)
ob_auto_camera.rotation_euler = (1.09748, -7.21219e-08, 0.694738)
scene.camera = ob_auto_camera
light_auto_sun = bpy.data.lights.new('AutoSun', 'SUN')
light_auto_sun.energy = 3.0
light_auto_sun.angle = 0.0523599
ob_auto_sun = bpy.data.objects.new('AutoSun', light_auto_sun)
scene.collection.objects.link(ob_auto_sun)
ob_auto_sun.rotation_euler = (0.872665, 0.174533, 0.523599)
bpy.context.view_layer.update()
